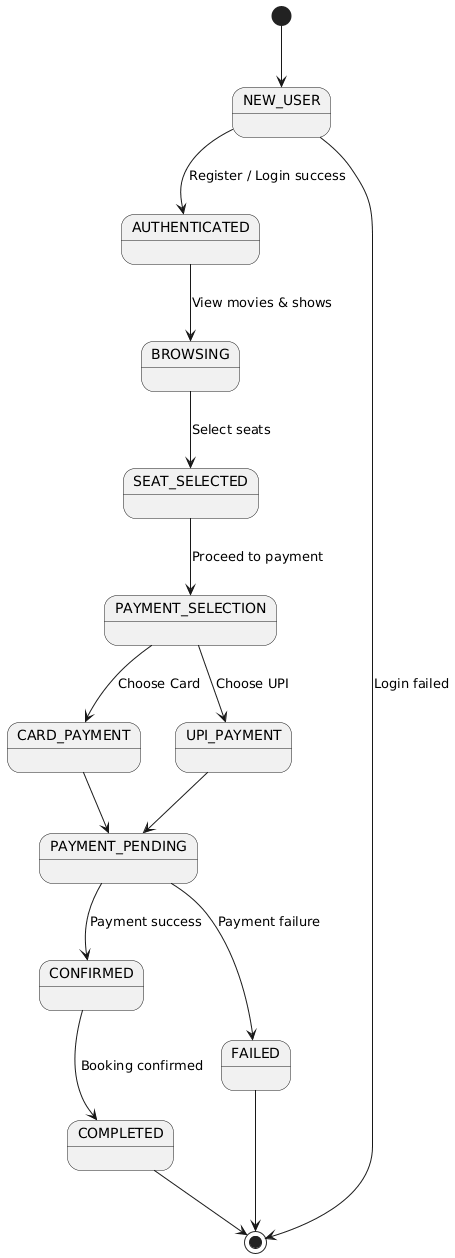

The diagram above was rendered by PlantUML. Its source (embedded in the PNG):
@startuml
[*] --> NEW_USER

NEW_USER --> AUTHENTICATED : Register / Login success
NEW_USER --> [*] : Login failed

AUTHENTICATED --> BROWSING : View movies & shows

BROWSING --> SEAT_SELECTED : Select seats

SEAT_SELECTED --> PAYMENT_SELECTION : Proceed to payment

PAYMENT_SELECTION --> CARD_PAYMENT : Choose Card
PAYMENT_SELECTION --> UPI_PAYMENT : Choose UPI

CARD_PAYMENT --> PAYMENT_PENDING
UPI_PAYMENT --> PAYMENT_PENDING

PAYMENT_PENDING --> CONFIRMED : Payment success
PAYMENT_PENDING --> FAILED : Payment failure

CONFIRMED --> COMPLETED : Booking confirmed

FAILED --> [*]
COMPLETED --> [*]
@enduml